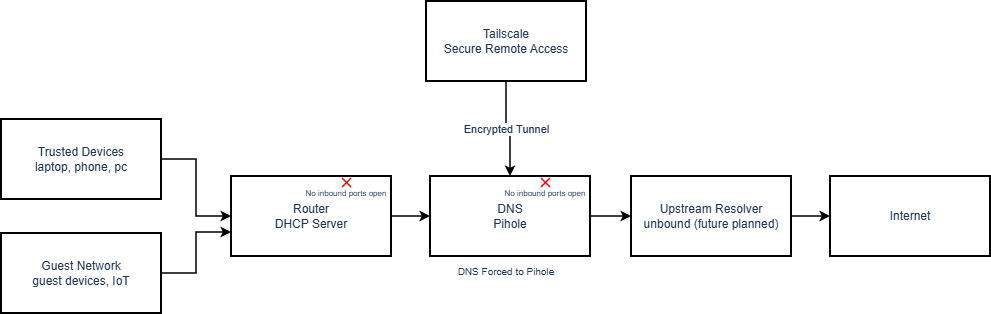

The diagram above was exported from draw.io. Its source (the exported page's mxGraphModel, read from the mxfile embedded in the PNG):
<mxGraphModel dx="1429" dy="853" grid="1" gridSize="10" guides="1" tooltips="1" connect="0" arrows="1" fold="1" page="1" pageScale="1" pageWidth="1169" pageHeight="827" background="#ffffff" math="0" shadow="0" adaptiveColors="simple">
  <root>
    <mxCell id="0" />
    <mxCell id="1" parent="0" />
    <mxCell id="EqbtEQKfmi6khXq-qJgS-27" edge="1" parent="1" source="EqbtEQKfmi6khXq-qJgS-18" style="edgeStyle=orthogonalEdgeStyle;rounded=0;orthogonalLoop=1;jettySize=auto;html=1;entryX=0;entryY=0.5;entryDx=0;entryDy=0;strokeColor=#000000;fontColor=#1D3557;fillColor=#A8DADC;strokeWidth=1.5;" target="EqbtEQKfmi6khXq-qJgS-23">
      <mxGeometry relative="1" as="geometry" />
    </mxCell>
    <mxCell id="EqbtEQKfmi6khXq-qJgS-18" parent="1" style="rounded=0;whiteSpace=wrap;html=1;strokeColor=#000000;fontColor=#1D3557;fillColor=#FFFFFF;strokeWidth=2;" value="Trusted Devices&lt;div&gt;laptop, phone, pc&lt;/div&gt;" vertex="1">
      <mxGeometry height="80" width="160" x="110" y="317" as="geometry" />
    </mxCell>
    <mxCell id="EqbtEQKfmi6khXq-qJgS-28" edge="1" parent="1" source="EqbtEQKfmi6khXq-qJgS-22" style="edgeStyle=orthogonalEdgeStyle;rounded=0;orthogonalLoop=1;jettySize=auto;html=1;exitX=1;exitY=0.5;exitDx=0;exitDy=0;strokeColor=#000000;fontColor=#1D3557;fillColor=#A8DADC;strokeWidth=1.5;">
      <mxGeometry relative="1" as="geometry">
        <mxPoint x="340" y="430" as="targetPoint" />
      </mxGeometry>
    </mxCell>
    <mxCell id="EqbtEQKfmi6khXq-qJgS-22" parent="1" style="rounded=0;whiteSpace=wrap;html=1;strokeColor=#000000;fontColor=#1D3557;fillColor=#FFFFFF;strokeWidth=2;" value="Guest Network&lt;div&gt;guest devices, IoT&lt;/div&gt;" vertex="1">
      <mxGeometry height="80" width="160" x="110" y="431" as="geometry" />
    </mxCell>
    <mxCell id="EqbtEQKfmi6khXq-qJgS-29" edge="1" parent="1" source="EqbtEQKfmi6khXq-qJgS-23" style="edgeStyle=orthogonalEdgeStyle;rounded=0;orthogonalLoop=1;jettySize=auto;html=1;exitX=1;exitY=0.5;exitDx=0;exitDy=0;entryX=0;entryY=0.5;entryDx=0;entryDy=0;strokeColor=#000000;fontColor=#1D3557;fillColor=#A8DADC;strokeWidth=1.5;" target="EqbtEQKfmi6khXq-qJgS-24">
      <mxGeometry relative="1" as="geometry" />
    </mxCell>
    <mxCell id="EqbtEQKfmi6khXq-qJgS-23" parent="1" style="rounded=0;whiteSpace=wrap;html=1;strokeColor=#000000;fontColor=#1D3557;fillColor=#FFFFFF;strokeWidth=2;" value="Router&lt;br&gt;DHCP Server" vertex="1">
      <mxGeometry height="80" width="160" x="340" y="374" as="geometry" />
    </mxCell>
    <mxCell id="EqbtEQKfmi6khXq-qJgS-30" edge="1" parent="1" source="EqbtEQKfmi6khXq-qJgS-24" style="edgeStyle=orthogonalEdgeStyle;rounded=0;orthogonalLoop=1;jettySize=auto;html=1;strokeColor=#000000;fontColor=#1D3557;fillColor=#A8DADC;strokeWidth=1.5;" target="EqbtEQKfmi6khXq-qJgS-25" value="">
      <mxGeometry relative="1" as="geometry" />
    </mxCell>
    <mxCell id="EqbtEQKfmi6khXq-qJgS-24" parent="1" style="rounded=0;whiteSpace=wrap;html=1;strokeColor=#000000;fontColor=#1D3557;fillColor=#FFFFFF;strokeWidth=2;" value="DNS&lt;div&gt;Pihole&lt;/div&gt;" vertex="1">
      <mxGeometry height="80" width="160" x="539" y="374" as="geometry" />
    </mxCell>
    <mxCell id="EqbtEQKfmi6khXq-qJgS-31" edge="1" parent="1" source="EqbtEQKfmi6khXq-qJgS-25" style="edgeStyle=orthogonalEdgeStyle;rounded=0;orthogonalLoop=1;jettySize=auto;html=1;strokeColor=#000000;fontColor=#1D3557;fillColor=#A8DADC;strokeWidth=1.5;" target="EqbtEQKfmi6khXq-qJgS-26" value="">
      <mxGeometry relative="1" as="geometry" />
    </mxCell>
    <mxCell id="EqbtEQKfmi6khXq-qJgS-25" parent="1" style="rounded=0;whiteSpace=wrap;html=1;strokeColor=#000000;fontColor=#1D3557;fillColor=#FFFFFF;strokeWidth=2;" value="Upstream Resolver&lt;div&gt;unbound (future planned)&lt;/div&gt;" vertex="1">
      <mxGeometry height="80" width="160" x="740" y="374" as="geometry" />
    </mxCell>
    <mxCell id="EqbtEQKfmi6khXq-qJgS-26" parent="1" style="rounded=0;whiteSpace=wrap;html=1;strokeColor=#000000;fontColor=#1D3557;fillColor=#FFFFFF;strokeWidth=2;" value="Internet" vertex="1">
      <mxGeometry height="80" width="160" x="939" y="374" as="geometry" />
    </mxCell>
    <mxCell id="EqbtEQKfmi6khXq-qJgS-32" parent="1" style="text;html=1;whiteSpace=wrap;strokeColor=none;fillColor=none;align=center;verticalAlign=middle;rounded=0;fontColor=#1D3557;" value="&lt;font style=&quot;font-size: 10px;&quot;&gt;DNS Forced to Pihole&lt;/font&gt;" vertex="1">
      <mxGeometry height="30" width="130" x="550" y="454" as="geometry" />
    </mxCell>
    <mxCell id="EqbtEQKfmi6khXq-qJgS-34" edge="1" parent="1" source="EqbtEQKfmi6khXq-qJgS-33" style="edgeStyle=orthogonalEdgeStyle;rounded=0;orthogonalLoop=1;jettySize=auto;html=1;strokeColor=#000000;fontColor=#1D3557;fillColor=#A8DADC;strokeWidth=1.5;" target="EqbtEQKfmi6khXq-qJgS-24" value="">
      <mxGeometry relative="1" as="geometry" />
    </mxCell>
    <mxCell id="EqbtEQKfmi6khXq-qJgS-35" connectable="0" parent="EqbtEQKfmi6khXq-qJgS-34" style="edgeLabel;html=1;align=center;verticalAlign=middle;resizable=0;points=[];strokeColor=#457B9D;fontColor=#1D3557;fillColor=#A8DADC;" value="Encrypted Tunnel" vertex="1">
      <mxGeometry relative="1" x="-0.0384" as="geometry">
        <mxPoint x="-1" as="offset" />
      </mxGeometry>
    </mxCell>
    <mxCell id="EqbtEQKfmi6khXq-qJgS-33" parent="1" style="rounded=0;whiteSpace=wrap;html=1;strokeColor=#000000;fontColor=#1D3557;fillColor=#FFFFFF;strokeWidth=2;" value="Tailscale&lt;div&gt;Secure Remote Access&lt;/div&gt;" vertex="1">
      <mxGeometry height="80" width="160" x="535" y="199" as="geometry" />
    </mxCell>
    <mxCell id="EqbtEQKfmi6khXq-qJgS-38" connectable="0" parent="1" style="group" value="" vertex="1">
      <mxGeometry height="30" width="90" x="410" y="375" as="geometry" />
    </mxCell>
    <mxCell id="EqbtEQKfmi6khXq-qJgS-36" parent="EqbtEQKfmi6khXq-qJgS-38" style="shape=mxgraph.mockup.markup.redX;fillColor=#ff0000;html=1;shadow=0;whiteSpace=wrap;strokeColor=none;fontColor=#1D3557;" value="" vertex="1">
      <mxGeometry height="10" width="10" x="40" as="geometry" />
    </mxCell>
    <mxCell id="EqbtEQKfmi6khXq-qJgS-37" parent="EqbtEQKfmi6khXq-qJgS-38" style="text;html=1;whiteSpace=wrap;strokeColor=none;fillColor=none;align=center;verticalAlign=middle;rounded=0;fontColor=#1D3557;" value="&lt;font style=&quot;font-size: 8px;&quot;&gt;No inbound ports open&lt;/font&gt;" vertex="1">
      <mxGeometry height="30" width="90" as="geometry" />
    </mxCell>
    <mxCell id="EqbtEQKfmi6khXq-qJgS-39" connectable="0" parent="1" style="group" value="" vertex="1">
      <mxGeometry height="30" width="90" x="609" y="375" as="geometry" />
    </mxCell>
    <mxCell id="EqbtEQKfmi6khXq-qJgS-40" parent="EqbtEQKfmi6khXq-qJgS-39" style="shape=mxgraph.mockup.markup.redX;fillColor=#ff0000;html=1;shadow=0;whiteSpace=wrap;strokeColor=none;fontColor=#1D3557;" value="" vertex="1">
      <mxGeometry height="10" width="10" x="40" as="geometry" />
    </mxCell>
    <mxCell id="EqbtEQKfmi6khXq-qJgS-41" parent="EqbtEQKfmi6khXq-qJgS-39" style="text;html=1;whiteSpace=wrap;strokeColor=none;fillColor=none;align=center;verticalAlign=middle;rounded=0;fontColor=#1D3557;" value="&lt;font style=&quot;font-size: 8px;&quot;&gt;No inbound ports open&lt;/font&gt;" vertex="1">
      <mxGeometry height="30" width="90" as="geometry" />
    </mxCell>
  </root>
</mxGraphModel>